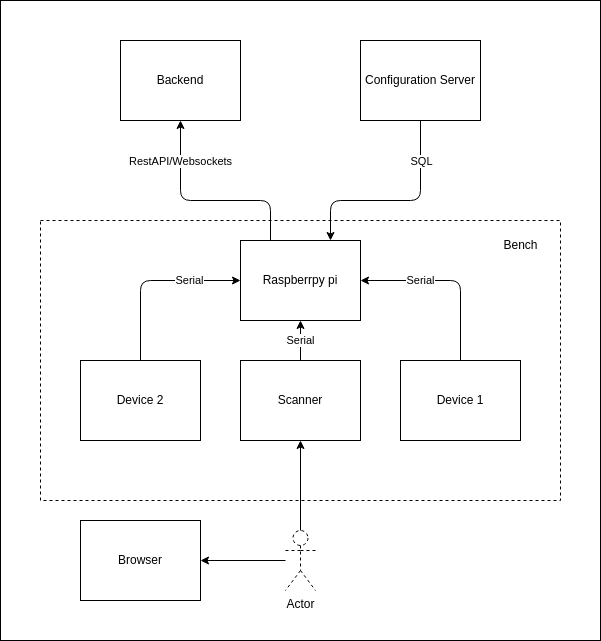

The diagram above was exported from draw.io. Its source (the exported page's mxGraphModel, read from the mxfile embedded in the PNG):
<mxGraphModel dx="2128" dy="941" grid="1" gridSize="10" guides="1" tooltips="1" connect="1" arrows="1" fold="1" page="1" pageScale="1" pageWidth="850" pageHeight="1100" math="0" shadow="0">
  <root>
    <mxCell id="0" />
    <mxCell id="1" parent="0" />
    <mxCell id="29" value="" style="rounded=0;whiteSpace=wrap;html=1;fillColor=default;" vertex="1" parent="1">
      <mxGeometry x="-40" y="40" width="600" height="640" as="geometry" />
    </mxCell>
    <mxCell id="19" style="edgeStyle=none;html=1;exitX=0.75;exitY=0;exitDx=0;exitDy=0;entryX=0.5;entryY=1;entryDx=0;entryDy=0;endArrow=none;endFill=0;startArrow=classic;startFill=1;" edge="1" parent="1" source="2" target="18">
      <mxGeometry relative="1" as="geometry">
        <Array as="points">
          <mxPoint x="290" y="240" />
          <mxPoint x="380" y="240" />
        </Array>
      </mxGeometry>
    </mxCell>
    <mxCell id="22" value="SQL" style="edgeLabel;html=1;align=center;verticalAlign=middle;resizable=0;points=[];" vertex="1" connectable="0" parent="19">
      <mxGeometry x="0.4194" y="2" relative="1" as="geometry">
        <mxPoint x="2" y="-20" as="offset" />
      </mxGeometry>
    </mxCell>
    <mxCell id="26" value="RestAPI/Websockets" style="edgeStyle=none;html=1;exitX=0.25;exitY=0;exitDx=0;exitDy=0;entryX=0.5;entryY=1;entryDx=0;entryDy=0;startArrow=none;startFill=0;endArrow=classic;endFill=1;" edge="1" parent="1" source="2" target="20">
      <mxGeometry x="0.619" relative="1" as="geometry">
        <Array as="points">
          <mxPoint x="230" y="240" />
          <mxPoint x="140" y="240" />
        </Array>
        <mxPoint as="offset" />
      </mxGeometry>
    </mxCell>
    <mxCell id="2" value="Raspberrpy pi" style="rounded=0;whiteSpace=wrap;html=1;" vertex="1" parent="1">
      <mxGeometry x="200" y="280" width="120" height="80" as="geometry" />
    </mxCell>
    <mxCell id="17" value="Serial" style="edgeStyle=none;html=1;entryX=1;entryY=0.5;entryDx=0;entryDy=0;" edge="1" parent="1" source="3" target="2">
      <mxGeometry x="0.3333" relative="1" as="geometry">
        <Array as="points">
          <mxPoint x="420" y="320" />
        </Array>
        <mxPoint as="offset" />
      </mxGeometry>
    </mxCell>
    <mxCell id="3" value="Device 1" style="rounded=0;whiteSpace=wrap;html=1;" vertex="1" parent="1">
      <mxGeometry x="360" y="400" width="120" height="80" as="geometry" />
    </mxCell>
    <mxCell id="14" value="Serial" style="edgeStyle=none;html=1;entryX=0.5;entryY=1;entryDx=0;entryDy=0;" edge="1" parent="1" source="4" target="2">
      <mxGeometry relative="1" as="geometry" />
    </mxCell>
    <mxCell id="4" value="Scanner" style="rounded=0;whiteSpace=wrap;html=1;" vertex="1" parent="1">
      <mxGeometry x="200" y="400" width="120" height="80" as="geometry" />
    </mxCell>
    <mxCell id="16" value="Serial" style="edgeStyle=none;html=1;entryX=0;entryY=0.5;entryDx=0;entryDy=0;" edge="1" parent="1" source="5" target="2">
      <mxGeometry x="0.4444" relative="1" as="geometry">
        <Array as="points">
          <mxPoint x="100" y="320" />
        </Array>
        <mxPoint as="offset" />
      </mxGeometry>
    </mxCell>
    <mxCell id="5" value="Device 2" style="rounded=0;whiteSpace=wrap;html=1;" vertex="1" parent="1">
      <mxGeometry x="40" y="400" width="120" height="80" as="geometry" />
    </mxCell>
    <mxCell id="8" value="Browser" style="rounded=0;whiteSpace=wrap;html=1;" vertex="1" parent="1">
      <mxGeometry x="40" y="560" width="120" height="80" as="geometry" />
    </mxCell>
    <mxCell id="12" style="edgeStyle=none;html=1;entryX=0.5;entryY=1;entryDx=0;entryDy=0;" edge="1" parent="1" source="9" target="4">
      <mxGeometry relative="1" as="geometry" />
    </mxCell>
    <mxCell id="13" style="edgeStyle=none;html=1;entryX=1;entryY=0.5;entryDx=0;entryDy=0;" edge="1" parent="1" source="9" target="8">
      <mxGeometry relative="1" as="geometry" />
    </mxCell>
    <mxCell id="9" value="Actor" style="shape=umlActor;verticalLabelPosition=bottom;verticalAlign=top;html=1;outlineConnect=0;rounded=1;dashed=1;fillColor=none;" vertex="1" parent="1">
      <mxGeometry x="245" y="570" width="30" height="60" as="geometry" />
    </mxCell>
    <mxCell id="18" value="Configuration Server" style="rounded=0;whiteSpace=wrap;html=1;" vertex="1" parent="1">
      <mxGeometry x="320" y="80" width="120" height="80" as="geometry" />
    </mxCell>
    <mxCell id="20" value="Backend" style="rounded=0;whiteSpace=wrap;html=1;" vertex="1" parent="1">
      <mxGeometry x="80" y="80" width="120" height="80" as="geometry" />
    </mxCell>
    <mxCell id="27" value="" style="rounded=0;whiteSpace=wrap;html=1;dashed=1;fillColor=none;" vertex="1" parent="1">
      <mxGeometry y="260" width="520" height="280" as="geometry" />
    </mxCell>
    <mxCell id="28" value="Bench" style="text;html=1;align=center;verticalAlign=middle;resizable=0;points=[];autosize=1;strokeColor=none;fillColor=none;" vertex="1" parent="1">
      <mxGeometry x="450" y="270" width="60" height="30" as="geometry" />
    </mxCell>
  </root>
</mxGraphModel>